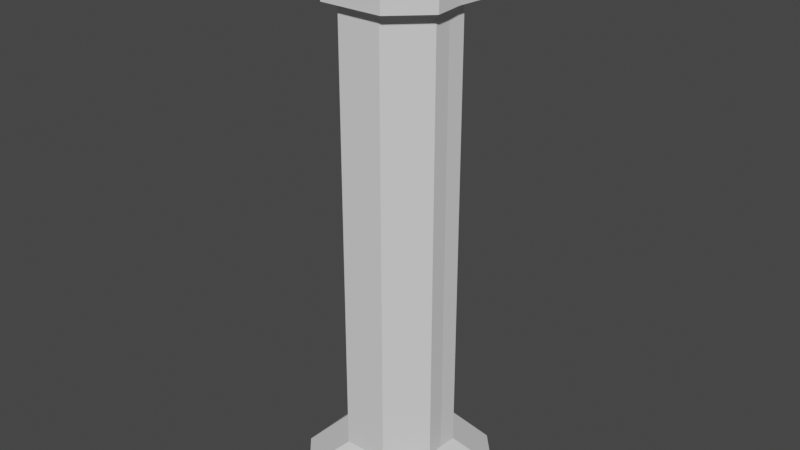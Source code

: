 # Source: wide_column.blend  (saved by Blender 2.81.16; exported with 4.5.12 LTS)
import bpy
from mathutils import Matrix  # noqa: F401  (used for matrix-valued properties, if any)

bpy.ops.wm.read_factory_settings(use_empty=True)
scene = bpy.context.scene
scene.name = 'Scene'

# ---- collections
col_collection = bpy.data.collections.new('Collection'); scene.collection.children.link(col_collection)

# ---- materials (node trees are filled in below, after node groups)
mat_material = bpy.data.materials.new('Material')
mat_material.alpha_threshold = 0.0
mat_material.use_transparent_shadow = False
mat_material.line_color = (0.0, 0.0, 0.0, 1.0)

# ---- material node trees
mat_material.use_nodes = True; mat_material.node_tree.nodes.clear()
_N = mat_material.node_tree.nodes; _L = mat_material.node_tree.links
n0 = _N.new('ShaderNodeOutputMaterial'); n0.name = 'Material Output'; n0.location = (300, 300)
n1 = _N.new('ShaderNodeBsdfPrincipled'); n1.name = 'Principled BSDF'; n1.location = (10, 300)
n1.distribution = 'GGX'
n1.subsurface_method = 'BURLEY'
n1.inputs[2].default_value = 0.4
n1.inputs[3].default_value = 1.45
n1.inputs[27].default_value = (0.0, 0.0, 0.0, 1.0)
n1.inputs[28].default_value = 1.0
_L.new(n1.outputs[0], n0.inputs[0])
n0.is_active_output = True

# ---- world
world_world = bpy.data.worlds.new('World'); scene.world = world_world
world_world.use_nodes = True; world_world.node_tree.nodes.clear()
_N = world_world.node_tree.nodes; _L = world_world.node_tree.links
n0 = _N.new('ShaderNodeOutputWorld'); n0.name = 'World Output'; n0.location = (300, 300)
n1 = _N.new('ShaderNodeBackground'); n1.name = 'Background'; n1.location = (10, 300)
n1.inputs[0].default_value = (0.05088, 0.05088, 0.05088, 1.0)
_L.new(n1.outputs[0], n0.inputs[0])
n0.is_active_output = True
world_world.color = (0.05088, 0.05088, 0.05088)
world_world.use_sun_shadow = False
world_world.sun_shadow_jitter_overblur = 0.0

# ---- meshes
me_cube = bpy.data.meshes.new('Cube')
me_cube.from_pydata([(1.141, 0.0, 4.078), (1.141, -1.15, -5.649), (1.141, 0.0, -5.649), (0.0, -1.15, 4.078), (0.0, -1.15, -5.649), (0.0, -1.686, -6.353), (1.357, 0.0, 4.078), (0.0, -1.686, -7.056), (1.825, 0.0, -7.056), (0.0, 0.0, -7.056), (1.825, 0.0, -6.353), (0.0, -1.15, 5.737), (0.0, -1.516, 5.737), (1.141, 0.0, 5.737), (1.357, 0.0, 5.001), (0.0, -1.367, 4.078), (0.0, -1.367, 5.001), (0.0, -1.516, 5.317), (1.573, 0.0, 5.317), (0.0, 0.0, 5.737), (1.573, 0.0, 5.737), (1.163, -0.4025, 4.057), (0.4849, -1.15, 4.078), (0.4891, -1.15, -5.649), (1.163, -0.407, -5.67), (1.847, -0.9489, -7.077), (1.18, -1.686, -7.056), (1.178, -1.686, -6.353), (1.847, -0.9469, -6.374), (0.4543, -1.15, 5.737), (1.163, -0.3864, 5.715), (0.6967, -1.367, 4.078), (1.379, -0.6159, 4.057), (1.379, -0.6173, 4.979), (0.6961, -1.367, 5.001), (1.595, -0.7642, 5.296), (0.9068, -1.516, 5.317), (1.595, -0.7588, 5.715), (0.8994, -1.516, 5.737)], [(24, 1)], [(27, 5, 7, 26), (21, 0, 6, 32), (3, 22, 31, 15), (32, 6, 14, 33), (10, 28, 25, 8), (2, 24, 28, 10), (29, 11, 12, 38), (9, 8, 25, 26, 7), (35, 18, 20, 37), (16, 34, 36, 17), (15, 31, 34, 16), (33, 14, 18, 35), (23, 4, 5, 27), (2, 0, 21, 24), (17, 36, 38, 12), (13, 30, 37, 20), (13, 19, 11, 29, 30), (22, 23, 24, 21), (23, 27, 28, 24), (27, 26, 25, 28), (34, 31, 32, 33), (36, 34, 33, 35), (31, 22, 21, 32), (38, 36, 35, 37), (37, 30, 29, 38), (23, 22, 3, 4)])
_uv = me_cube.uv_layers.new(name='UVMap')
_uv.uv.foreach_set('vector', [0.375, 0.8001, 0.375, 0.875, 0.375, 0.875, 0.375, 0.7999, 0.625, 0.6779, 0.625, 0.625, 0.625, 0.625, 0.625, 0.6868, 0.625, 0.875, 0.625, 0.8236, 0.625, 0.8147, 0.625, 0.875, 0.625, 0.6868, 0.625, 0.625, 0.625, 0.625, 0.625, 0.6869, 0.375, 0.625, 0.375, 0.6974, 0.375, 0.6975, 0.375, 0.625, 0.375, 0.625, 0.375, 0.6783, 0.375, 0.6974, 0.375, 0.625, 0.7012, 0.75, 0.75, 0.75, 0.75, 0.75, 0.6833, 0.75, 0.25, 0.625, 0.375, 0.625, 0.375, 0.6975, 0.3251, 0.75, 0.25, 0.75, 0.625, 0.6918, 0.625, 0.625, 0.625, 0.625, 0.625, 0.6914, 0.625, 0.875, 0.625, 0.8147, 0.625, 0.8078, 0.625, 0.875, 0.625, 0.875, 0.625, 0.8147, 0.625, 0.8147, 0.625, 0.875, 0.625, 0.6869, 0.625, 0.625, 0.625, 0.625, 0.625, 0.6918, 0.375, 0.8233, 0.375, 0.875, 0.375, 0.875, 0.375, 0.8001, 0.375, 0.625, 0.625, 0.625, 0.625, 0.6779, 0.375, 0.6783, 0.625, 0.875, 0.625, 0.8078, 0.625, 0.8083, 0.625, 0.875, 0.625, 0.625, 0.625, 0.6766, 0.625, 0.6914, 0.625, 0.625, 0.625, 0.625, 0.75, 0.625, 0.75, 0.75, 0.7012, 0.75, 0.625, 0.6766, 0.625, 0.8236, 0.375, 0.8233, 0.375, 0.6783, 0.625, 0.6779, 0.375, 0.8233, 0.375, 0.8001, 0.375, 0.6974, 0.375, 0.6783, 0.375, 0.8001, 0.375, 0.7999, 0.375, 0.6975, 0.375, 0.6974, 0.625, 0.8147, 0.625, 0.8147, 0.625, 0.6868, 0.625, 0.6869, 0.625, 0.8078, 0.625, 0.8147, 0.625, 0.6869, 0.625, 0.6918, 0.625, 0.8147, 0.625, 0.8236, 0.625, 0.6779, 0.625, 0.6868, 0.625, 0.8083, 0.625, 0.8078, 0.625, 0.6918, 0.625, 0.6914, 0.625, 0.6914, 0.625, 0.6766, 0.7012, 0.75, 0.6833, 0.75, 0.375, 0.8233, 0.625, 0.8236, 0.625, 0.875, 0.375, 0.875])
me_cube.materials.append(mat_material)
me_cube.use_remesh_preserve_volume = False
me_cube.use_remesh_preserve_attributes = False
me_cube.use_mirror_vertex_groups = False
me_cube.update()

# ---- objects
ob_wide_column = bpy.data.objects.new('wide_column', me_cube)

# ---- transforms, parenting, visibility, modifiers, constraints
ob_wide_column.location = (0.0, 0.0, 0.0)
ob_wide_column.lock_rotations_4d = False
ob_wide_column.empty_display_type = 'ARROWS'
ob_wide_column.lineart.crease_threshold = 0.0
_m = ob_wide_column.modifiers.new('Mirror', 'MIRROR')
_m.use_axis = (True, True, False)
_m.use_clip = True

# ---- collection membership
col_collection.objects.link(ob_wide_column)

# ---- scene / render settings (as saved in the file)
scene.frame_start = 1; scene.frame_end = 250; scene.frame_set(1)
scene.render.engine = 'BLENDER_EEVEE_NEXT'
scene.cycles.use_denoising = False
scene.cycles.samples = 128
scene.cycles.sampling_pattern = 'TABULATED_SOBOL'
scene.cycles.use_adaptive_sampling = False
scene.cycles.use_light_tree = False
scene.view_settings.view_transform = 'Filmic'
bpy.context.view_layer.update()

# ---- added for rendering (the .blend has no active camera and no usable light): camera, sun
cam_auto = bpy.data.cameras.new('AutoCamera')
cam_auto.lens = 50.0
cam_auto.sensor_width = 36.0
cam_auto.clip_end = 1000.0
ob_auto_camera = bpy.data.objects.new('AutoCamera', cam_auto)
scene.collection.objects.link(ob_auto_camera)
ob_auto_camera.location = (12.7271, -15.2725, 9.51123)
ob_auto_camera.rotation_euler = (1.09748, -7.21219e-08, 0.694738)
scene.camera = ob_auto_camera
light_auto_sun = bpy.data.lights.new('AutoSun', 'SUN')
light_auto_sun.energy = 3.0
light_auto_sun.angle = 0.0523599
ob_auto_sun = bpy.data.objects.new('AutoSun', light_auto_sun)
scene.collection.objects.link(ob_auto_sun)
ob_auto_sun.rotation_euler = (0.872665, 0.174533, 0.523599)
bpy.context.view_layer.update()
